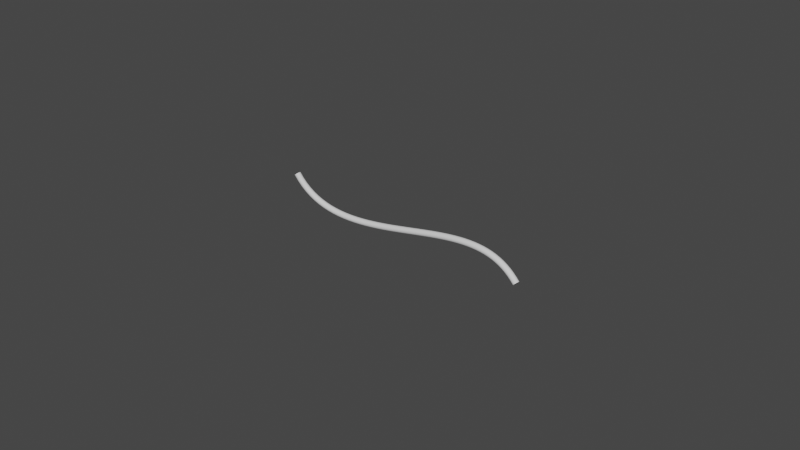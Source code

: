 # Source: schwimmnudel.blend  (saved by Blender 2.80.60; exported with 4.5.12 LTS)
import bpy
from mathutils import Matrix  # noqa: F401  (used for matrix-valued properties, if any)

bpy.ops.wm.read_factory_settings(use_empty=True)
scene = bpy.context.scene
scene.name = 'Scene'

# ---- collections
col_collection = bpy.data.collections.new('Collection'); scene.collection.children.link(col_collection)

# ---- world
world_world = bpy.data.worlds.new('World'); scene.world = world_world
world_world.use_nodes = True; world_world.node_tree.nodes.clear()
_N = world_world.node_tree.nodes; _L = world_world.node_tree.links
n0 = _N.new('ShaderNodeOutputWorld'); n0.name = 'World Output'; n0.location = (300, 300)
n1 = _N.new('ShaderNodeBackground'); n1.name = 'Background'; n1.location = (10, 300)
n1.inputs[0].default_value = (0.05088, 0.05088, 0.05088, 1.0)
_L.new(n1.outputs[0], n0.inputs[0])
n0.is_active_output = True
world_world.color = (0.05088, 0.05088, 0.05088)
world_world.use_sun_shadow = False
world_world.sun_shadow_jitter_overblur = 0.0

# ---- curves / text
cu_nurbspath_001 = bpy.data.curves.new('NurbsPath.001', 'CURVE')
cu_nurbspath_001.dimensions = '3D'
_sp = cu_nurbspath_001.splines.new('NURBS'); _sp.points.add(4)
_sp.points.foreach_set('co', [-2.362, -0.6843, 0.5361, 1.0, -2.07, 0.2201, -0.2957, 1.0, 0.0, 0.0, 0.0, 1.0, 1.0, 0.0, 0.0, 1.0, 1.402, 0.4303, -0.6267, 1.0])
_sp.order_u = 5
_sp.order_v = 0
_sp.use_endpoint_u = True
cu_nurbspath_001.use_path = True
cu_nurbspath_001.use_path_clamp = True
cu_nurbspath_001.bevel_depth = 0.05
cu_nurbspath_001.fill_mode = 'FULL'

# ---- objects
ob_nurbspath = bpy.data.objects.new('NurbsPath', cu_nurbspath_001)

# ---- transforms, parenting, visibility, modifiers, constraints
ob_nurbspath.location = (0.4763, 0.0, 0.2627)
ob_nurbspath.rotation_euler = (-0.712, -0.2824, 0.0)
ob_nurbspath.lineart.crease_threshold = 0.0

# ---- collection membership
col_collection.objects.link(ob_nurbspath)

# ---- scene / render settings (as saved in the file)
scene.frame_start = 1; scene.frame_end = 250; scene.frame_set(1)
scene.render.engine = 'BLENDER_EEVEE_NEXT'
scene.cycles.use_denoising = False
scene.cycles.samples = 128
scene.cycles.sampling_pattern = 'TABULATED_SOBOL'
scene.cycles.use_adaptive_sampling = False
scene.cycles.use_light_tree = False
scene.view_settings.view_transform = 'Filmic'
bpy.context.view_layer.update()

# ---- added for rendering (the .blend has no active camera and no usable light): camera, sun
cam_auto = bpy.data.cameras.new('AutoCamera')
cam_auto.lens = 50.0
cam_auto.sensor_width = 36.0
cam_auto.clip_end = 1000.0
ob_auto_camera = bpy.data.objects.new('AutoCamera', cam_auto)
scene.collection.objects.link(ob_auto_camera)
ob_auto_camera.location = (9.24234, -11.2144, 7.56813)
ob_auto_camera.rotation_euler = (1.09748, -7.21219e-08, 0.694738)
scene.camera = ob_auto_camera
light_auto_sun = bpy.data.lights.new('AutoSun', 'SUN')
light_auto_sun.energy = 3.0
light_auto_sun.angle = 0.0523599
ob_auto_sun = bpy.data.objects.new('AutoSun', light_auto_sun)
scene.collection.objects.link(ob_auto_sun)
ob_auto_sun.rotation_euler = (0.872665, 0.174533, 0.523599)
bpy.context.view_layer.update()
